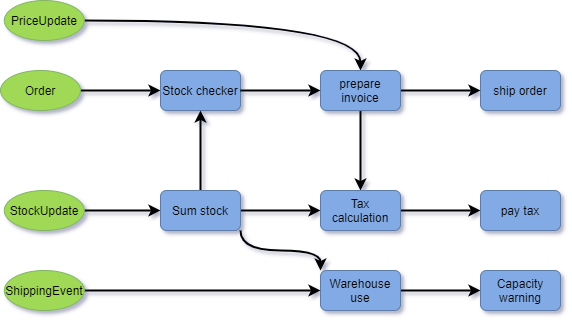

The diagram above was exported from draw.io. Its source (the exported page's mxGraphModel, read from the mxfile embedded in the PNG):
<mxGraphModel dx="1182" dy="732" grid="1" gridSize="10" guides="1" tooltips="1" connect="1" arrows="1" fold="1" page="1" pageScale="1" pageWidth="827" pageHeight="1169" math="0" shadow="1">
  <root>
    <mxCell id="WIyWlLk6GJQsqaUBKTNV-0" />
    <mxCell id="WIyWlLk6GJQsqaUBKTNV-1" parent="WIyWlLk6GJQsqaUBKTNV-0" />
    <mxCell id="Qi7nFM763RB1_Lm6-YQb-0" value="" style="edgeStyle=orthogonalEdgeStyle;rounded=0;orthogonalLoop=1;jettySize=auto;html=1;strokeWidth=2;curved=1;entryX=0.5;entryY=0;entryDx=0;entryDy=0;" edge="1" parent="WIyWlLk6GJQsqaUBKTNV-1" source="Qi7nFM763RB1_Lm6-YQb-1" target="Qi7nFM763RB1_Lm6-YQb-6">
      <mxGeometry relative="1" as="geometry">
        <mxPoint x="280" y="80" as="targetPoint" />
      </mxGeometry>
    </mxCell>
    <mxCell id="Qi7nFM763RB1_Lm6-YQb-1" value="PriceUpdate" style="ellipse;whiteSpace=wrap;html=1;fillColor=#9FD956;strokeColor=#82b366;" vertex="1" parent="WIyWlLk6GJQsqaUBKTNV-1">
      <mxGeometry x="123.8" y="50" width="80" height="40" as="geometry" />
    </mxCell>
    <UserObject label="" mermaidData="{&#10;  &quot;data&quot;: &quot;stateDiagram\n    [*] --&gt; Still\n    Still --&gt; [*]\n\n    Still --&gt; Moving\n    Moving --&gt; Still\n    Moving --&gt; Crash\n    Crash --&gt; [*]&quot;,&#10;  &quot;config&quot;: {&#10;    &quot;theme&quot;: &quot;neutral&quot;,&#10;    &quot;arrowMarkerAbsolute&quot;: false,&#10;    &quot;flowchart&quot;: {&#10;      &quot;htmlLabels&quot;: false&#10;    },&#10;    &quot;sequence&quot;: {&#10;      &quot;diagramMarginX&quot;: 50,&#10;      &quot;diagramMarginY&quot;: 10,&#10;      &quot;actorMargin&quot;: 50,&#10;      &quot;width&quot;: 150,&#10;      &quot;height&quot;: 65,&#10;      &quot;boxMargin&quot;: 10,&#10;      &quot;boxTextMargin&quot;: 5,&#10;      &quot;noteMargin&quot;: 10,&#10;      &quot;messageMargin&quot;: 35,&#10;      &quot;mirrorActors&quot;: true,&#10;      &quot;bottomMarginAdj&quot;: 1,&#10;      &quot;useMaxWidth&quot;: true,&#10;      &quot;rightAngles&quot;: false,&#10;      &quot;showSequenceNumbers&quot;: false&#10;    },&#10;    &quot;gantt&quot;: {&#10;      &quot;titleTopMargin&quot;: 25,&#10;      &quot;barHeight&quot;: 20,&#10;      &quot;barGap&quot;: 4,&#10;      &quot;topPadding&quot;: 50,&#10;      &quot;leftPadding&quot;: 75,&#10;      &quot;gridLineStartPadding&quot;: 35,&#10;      &quot;fontSize&quot;: 11,&#10;      &quot;fontFamily&quot;: &quot;\&quot;Open-Sans\&quot;, \&quot;sans-serif\&quot;&quot;,&#10;      &quot;numberSectionStyles&quot;: 4,&#10;      &quot;axisFormat&quot;: &quot;%Y-%m-%d&quot;&#10;    },&#10;    &quot;securityLevel&quot;: &quot;strict&quot;,&#10;    &quot;startOnLoad&quot;: false&#10;  }&#10;}" id="Qi7nFM763RB1_Lm6-YQb-2">
      <mxCell style="shape=image;noLabel=1;verticalAlign=top;imageAspect=1;image=data:image/svg+xml,(base64 omitted: 19352 chars);fontStyle=1;horizontal=1;imageBackground=#ffffff;imageBorder=none;" vertex="1" parent="WIyWlLk6GJQsqaUBKTNV-1">
        <mxGeometry x="320" y="330" width="191.7890625" as="geometry" />
      </mxCell>
    </UserObject>
    <mxCell id="Qi7nFM763RB1_Lm6-YQb-3" value="&lt;span style=&quot;white-space: normal&quot;&gt;ship order&lt;/span&gt;" style="rounded=1;whiteSpace=wrap;html=1;fillColor=#82ABE6;strokeColor=#5E7BA6;" vertex="1" parent="WIyWlLk6GJQsqaUBKTNV-1">
      <mxGeometry x="600" y="120" width="80" height="40" as="geometry" />
    </mxCell>
    <mxCell id="Qi7nFM763RB1_Lm6-YQb-4" style="edgeStyle=orthogonalEdgeStyle;curved=1;rounded=0;orthogonalLoop=1;jettySize=auto;html=1;entryX=0;entryY=0.5;entryDx=0;entryDy=0;strokeWidth=2;" edge="1" parent="WIyWlLk6GJQsqaUBKTNV-1" source="Qi7nFM763RB1_Lm6-YQb-6" target="Qi7nFM763RB1_Lm6-YQb-3">
      <mxGeometry relative="1" as="geometry" />
    </mxCell>
    <mxCell id="Qi7nFM763RB1_Lm6-YQb-5" value="" style="edgeStyle=orthogonalEdgeStyle;curved=1;rounded=0;orthogonalLoop=1;jettySize=auto;html=1;strokeWidth=2;" edge="1" parent="WIyWlLk6GJQsqaUBKTNV-1" source="Qi7nFM763RB1_Lm6-YQb-6" target="Qi7nFM763RB1_Lm6-YQb-22">
      <mxGeometry relative="1" as="geometry" />
    </mxCell>
    <mxCell id="Qi7nFM763RB1_Lm6-YQb-6" value="&lt;span style=&quot;white-space: normal&quot;&gt;prepare invoice&lt;/span&gt;" style="rounded=1;whiteSpace=wrap;html=1;fillColor=#82ABE6;strokeColor=#5E7BA6;" vertex="1" parent="WIyWlLk6GJQsqaUBKTNV-1">
      <mxGeometry x="440" y="120" width="80" height="40" as="geometry" />
    </mxCell>
    <mxCell id="Qi7nFM763RB1_Lm6-YQb-7" value="" style="edgeStyle=orthogonalEdgeStyle;curved=1;rounded=0;orthogonalLoop=1;jettySize=auto;html=1;strokeWidth=2;" edge="1" parent="WIyWlLk6GJQsqaUBKTNV-1" source="Qi7nFM763RB1_Lm6-YQb-8" target="Qi7nFM763RB1_Lm6-YQb-9">
      <mxGeometry relative="1" as="geometry" />
    </mxCell>
    <mxCell id="Qi7nFM763RB1_Lm6-YQb-8" value="Order" style="ellipse;whiteSpace=wrap;html=1;fillColor=#9FD956;strokeColor=#82b366;" vertex="1" parent="WIyWlLk6GJQsqaUBKTNV-1">
      <mxGeometry x="120" y="120" width="80" height="40" as="geometry" />
    </mxCell>
    <mxCell id="Qi7nFM763RB1_Lm6-YQb-9" value="&lt;span style=&quot;white-space: normal&quot;&gt;Stock checker&lt;/span&gt;" style="rounded=1;whiteSpace=wrap;html=1;fillColor=#82ABE6;strokeColor=#5E7BA6;" vertex="1" parent="WIyWlLk6GJQsqaUBKTNV-1">
      <mxGeometry x="280" y="120" width="80" height="40" as="geometry" />
    </mxCell>
    <mxCell id="Qi7nFM763RB1_Lm6-YQb-10" value="" style="edgeStyle=orthogonalEdgeStyle;curved=1;rounded=0;orthogonalLoop=1;jettySize=auto;html=1;strokeWidth=2;" edge="1" parent="WIyWlLk6GJQsqaUBKTNV-1" source="Qi7nFM763RB1_Lm6-YQb-11" target="Qi7nFM763RB1_Lm6-YQb-16">
      <mxGeometry relative="1" as="geometry" />
    </mxCell>
    <mxCell id="Qi7nFM763RB1_Lm6-YQb-11" value="StockUpdate" style="ellipse;whiteSpace=wrap;html=1;fillColor=#9FD956;strokeColor=#82b366;" vertex="1" parent="WIyWlLk6GJQsqaUBKTNV-1">
      <mxGeometry x="123.8" y="240" width="80" height="40" as="geometry" />
    </mxCell>
    <mxCell id="Qi7nFM763RB1_Lm6-YQb-12" value="" style="edgeStyle=orthogonalEdgeStyle;curved=1;rounded=0;orthogonalLoop=1;jettySize=auto;html=1;strokeWidth=2;" edge="1" parent="WIyWlLk6GJQsqaUBKTNV-1" source="Qi7nFM763RB1_Lm6-YQb-16" target="Qi7nFM763RB1_Lm6-YQb-9">
      <mxGeometry relative="1" as="geometry" />
    </mxCell>
    <mxCell id="Qi7nFM763RB1_Lm6-YQb-13" style="edgeStyle=orthogonalEdgeStyle;curved=1;rounded=0;orthogonalLoop=1;jettySize=auto;html=1;exitX=1;exitY=1;exitDx=0;exitDy=0;entryX=0;entryY=0;entryDx=0;entryDy=0;strokeWidth=2;" edge="1" parent="WIyWlLk6GJQsqaUBKTNV-1" source="Qi7nFM763RB1_Lm6-YQb-16" target="Qi7nFM763RB1_Lm6-YQb-18">
      <mxGeometry relative="1" as="geometry" />
    </mxCell>
    <mxCell id="Qi7nFM763RB1_Lm6-YQb-14" style="edgeStyle=orthogonalEdgeStyle;curved=1;rounded=0;orthogonalLoop=1;jettySize=auto;html=1;entryX=0;entryY=0.5;entryDx=0;entryDy=0;strokeWidth=2;exitX=1;exitY=0.5;exitDx=0;exitDy=0;" edge="1" parent="WIyWlLk6GJQsqaUBKTNV-1" source="Qi7nFM763RB1_Lm6-YQb-9" target="Qi7nFM763RB1_Lm6-YQb-6">
      <mxGeometry relative="1" as="geometry" />
    </mxCell>
    <mxCell id="Qi7nFM763RB1_Lm6-YQb-15" value="" style="edgeStyle=orthogonalEdgeStyle;curved=1;rounded=0;orthogonalLoop=1;jettySize=auto;html=1;strokeWidth=2;" edge="1" parent="WIyWlLk6GJQsqaUBKTNV-1" source="Qi7nFM763RB1_Lm6-YQb-16" target="Qi7nFM763RB1_Lm6-YQb-22">
      <mxGeometry relative="1" as="geometry" />
    </mxCell>
    <mxCell id="Qi7nFM763RB1_Lm6-YQb-16" value="&lt;span style=&quot;white-space: normal&quot;&gt;Sum stock&lt;/span&gt;" style="rounded=1;whiteSpace=wrap;html=1;fillColor=#82ABE6;strokeColor=#5E7BA6;" vertex="1" parent="WIyWlLk6GJQsqaUBKTNV-1">
      <mxGeometry x="280" y="240" width="80" height="40" as="geometry" />
    </mxCell>
    <mxCell id="Qi7nFM763RB1_Lm6-YQb-17" value="" style="edgeStyle=orthogonalEdgeStyle;curved=1;rounded=0;orthogonalLoop=1;jettySize=auto;html=1;strokeWidth=2;" edge="1" parent="WIyWlLk6GJQsqaUBKTNV-1" source="Qi7nFM763RB1_Lm6-YQb-18" target="Qi7nFM763RB1_Lm6-YQb-24">
      <mxGeometry relative="1" as="geometry" />
    </mxCell>
    <mxCell id="Qi7nFM763RB1_Lm6-YQb-18" value="&lt;span style=&quot;white-space: normal&quot;&gt;Warehouse use&lt;/span&gt;" style="rounded=1;whiteSpace=wrap;html=1;fillColor=#82ABE6;strokeColor=#5E7BA6;" vertex="1" parent="WIyWlLk6GJQsqaUBKTNV-1">
      <mxGeometry x="440" y="320" width="80" height="40" as="geometry" />
    </mxCell>
    <mxCell id="Qi7nFM763RB1_Lm6-YQb-19" value="" style="edgeStyle=orthogonalEdgeStyle;curved=1;rounded=0;orthogonalLoop=1;jettySize=auto;html=1;strokeWidth=2;entryX=0;entryY=0.5;entryDx=0;entryDy=0;" edge="1" parent="WIyWlLk6GJQsqaUBKTNV-1" source="Qi7nFM763RB1_Lm6-YQb-20" target="Qi7nFM763RB1_Lm6-YQb-18">
      <mxGeometry relative="1" as="geometry">
        <mxPoint x="283.79999999999995" y="340" as="targetPoint" />
      </mxGeometry>
    </mxCell>
    <mxCell id="Qi7nFM763RB1_Lm6-YQb-20" value="ShippingEvent" style="ellipse;whiteSpace=wrap;html=1;fillColor=#9FD956;strokeColor=#82b366;" vertex="1" parent="WIyWlLk6GJQsqaUBKTNV-1">
      <mxGeometry x="123.8" y="320" width="80" height="40" as="geometry" />
    </mxCell>
    <mxCell id="Qi7nFM763RB1_Lm6-YQb-21" value="" style="edgeStyle=orthogonalEdgeStyle;curved=1;rounded=0;orthogonalLoop=1;jettySize=auto;html=1;strokeWidth=2;" edge="1" parent="WIyWlLk6GJQsqaUBKTNV-1" source="Qi7nFM763RB1_Lm6-YQb-22" target="Qi7nFM763RB1_Lm6-YQb-23">
      <mxGeometry relative="1" as="geometry" />
    </mxCell>
    <mxCell id="Qi7nFM763RB1_Lm6-YQb-22" value="&lt;span style=&quot;white-space: normal&quot;&gt;Tax calculation&lt;/span&gt;" style="rounded=1;whiteSpace=wrap;html=1;fillColor=#82ABE6;strokeColor=#5E7BA6;" vertex="1" parent="WIyWlLk6GJQsqaUBKTNV-1">
      <mxGeometry x="440" y="240" width="80" height="40" as="geometry" />
    </mxCell>
    <mxCell id="Qi7nFM763RB1_Lm6-YQb-23" value="&lt;span style=&quot;white-space: normal&quot;&gt;pay tax&lt;/span&gt;" style="rounded=1;whiteSpace=wrap;html=1;fillColor=#82ABE6;strokeColor=#5E7BA6;" vertex="1" parent="WIyWlLk6GJQsqaUBKTNV-1">
      <mxGeometry x="600" y="240" width="80" height="40" as="geometry" />
    </mxCell>
    <mxCell id="Qi7nFM763RB1_Lm6-YQb-24" value="&lt;span style=&quot;white-space: normal&quot;&gt;Capacity warning&lt;/span&gt;" style="rounded=1;whiteSpace=wrap;html=1;fillColor=#82ABE6;strokeColor=#5E7BA6;" vertex="1" parent="WIyWlLk6GJQsqaUBKTNV-1">
      <mxGeometry x="600" y="320" width="80" height="40" as="geometry" />
    </mxCell>
  </root>
</mxGraphModel>